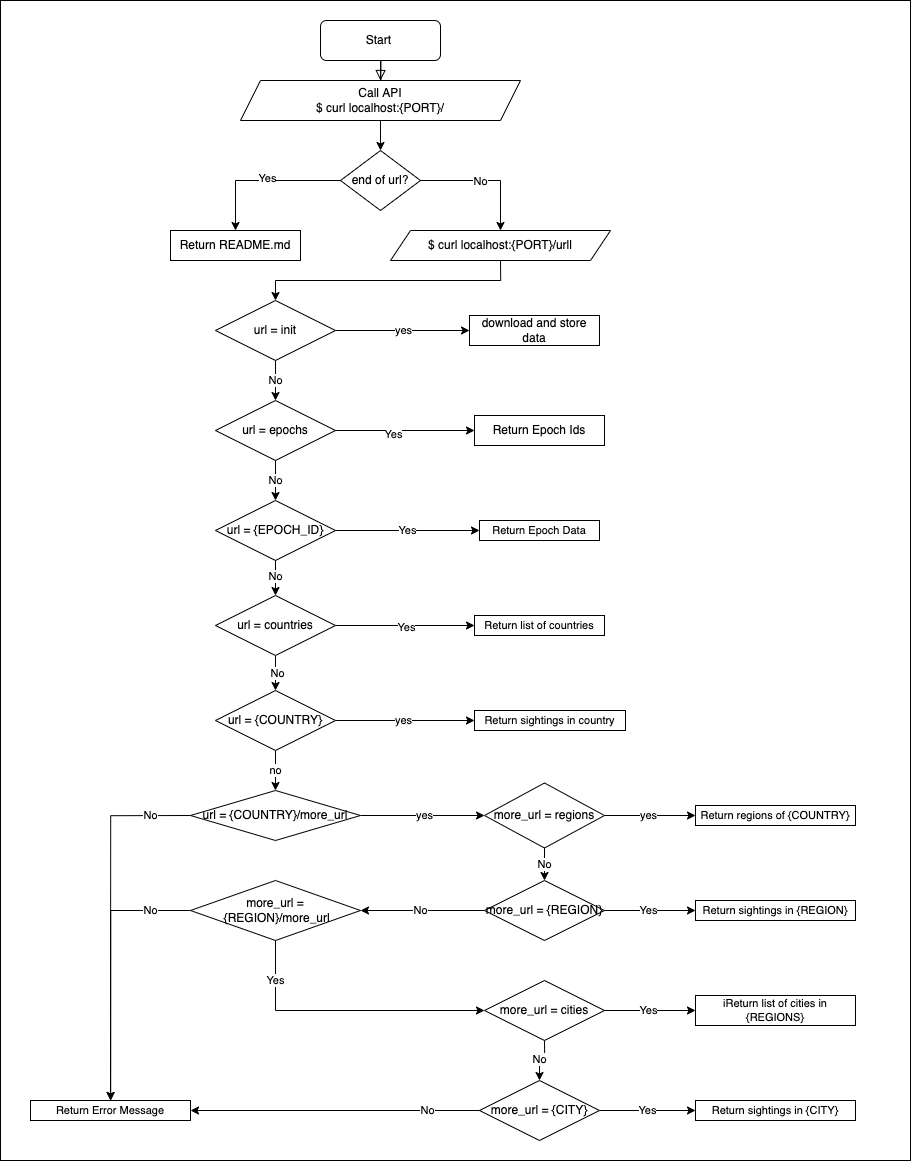

The diagram above was exported from draw.io. Its source (the exported page's mxGraphModel, read from the mxfile embedded in the PNG):
<mxGraphModel dx="4611" dy="2208" grid="1" gridSize="10" guides="1" tooltips="1" connect="1" arrows="1" fold="1" page="1" pageScale="1" pageWidth="827" pageHeight="1169" math="0" shadow="0">
  <root>
    <mxCell id="WIyWlLk6GJQsqaUBKTNV-0" />
    <mxCell id="WIyWlLk6GJQsqaUBKTNV-1" parent="WIyWlLk6GJQsqaUBKTNV-0" />
    <mxCell id="2tToU_3oQH11QKHhxoGi-70" value="" style="rounded=0;whiteSpace=wrap;html=1;fontFamily=Helvetica;fontSize=11;fontColor=default;strokeColor=default;fillColor=default;" vertex="1" parent="WIyWlLk6GJQsqaUBKTNV-1">
      <mxGeometry x="-160" y="20" width="910" height="1160" as="geometry" />
    </mxCell>
    <mxCell id="WIyWlLk6GJQsqaUBKTNV-2" value="" style="rounded=0;html=1;jettySize=auto;orthogonalLoop=1;fontSize=11;endArrow=block;endFill=0;endSize=8;strokeWidth=1;shadow=0;labelBackgroundColor=none;edgeStyle=orthogonalEdgeStyle;entryX=0.5;entryY=0;entryDx=0;entryDy=0;" parent="WIyWlLk6GJQsqaUBKTNV-1" source="WIyWlLk6GJQsqaUBKTNV-3" target="2tToU_3oQH11QKHhxoGi-0" edge="1">
      <mxGeometry relative="1" as="geometry" />
    </mxCell>
    <mxCell id="WIyWlLk6GJQsqaUBKTNV-3" value="Start&amp;nbsp;" style="rounded=1;whiteSpace=wrap;html=1;fontSize=12;glass=0;strokeWidth=1;shadow=0;" parent="WIyWlLk6GJQsqaUBKTNV-1" vertex="1">
      <mxGeometry x="160" y="40" width="120" height="40" as="geometry" />
    </mxCell>
    <mxCell id="2tToU_3oQH11QKHhxoGi-4" style="edgeStyle=orthogonalEdgeStyle;rounded=0;orthogonalLoop=1;jettySize=auto;html=1;exitX=0.5;exitY=1;exitDx=0;exitDy=0;entryX=0.5;entryY=0;entryDx=0;entryDy=0;" edge="1" parent="WIyWlLk6GJQsqaUBKTNV-1" source="2tToU_3oQH11QKHhxoGi-0" target="2tToU_3oQH11QKHhxoGi-2">
      <mxGeometry relative="1" as="geometry" />
    </mxCell>
    <mxCell id="2tToU_3oQH11QKHhxoGi-0" value="Call API&lt;br&gt;$ curl localhost:{PORT}/" style="shape=parallelogram;perimeter=parallelogramPerimeter;whiteSpace=wrap;html=1;fixedSize=1;" vertex="1" parent="WIyWlLk6GJQsqaUBKTNV-1">
      <mxGeometry x="80" y="100" width="280" height="40" as="geometry" />
    </mxCell>
    <mxCell id="2tToU_3oQH11QKHhxoGi-2" value="end of url?" style="rhombus;whiteSpace=wrap;html=1;" vertex="1" parent="WIyWlLk6GJQsqaUBKTNV-1">
      <mxGeometry x="180" y="170" width="80" height="60" as="geometry" />
    </mxCell>
    <mxCell id="2tToU_3oQH11QKHhxoGi-3" value="No" style="endArrow=classic;html=1;rounded=0;exitX=1;exitY=0.5;exitDx=0;exitDy=0;entryX=0.5;entryY=0;entryDx=0;entryDy=0;" edge="1" parent="WIyWlLk6GJQsqaUBKTNV-1" source="2tToU_3oQH11QKHhxoGi-2" target="2tToU_3oQH11QKHhxoGi-8">
      <mxGeometry x="-0.1053" y="-1" width="50" height="50" relative="1" as="geometry">
        <mxPoint x="310" y="210" as="sourcePoint" />
        <mxPoint x="340" y="240" as="targetPoint" />
        <Array as="points">
          <mxPoint x="340" y="200" />
        </Array>
        <mxPoint as="offset" />
      </mxGeometry>
    </mxCell>
    <mxCell id="2tToU_3oQH11QKHhxoGi-5" value="" style="endArrow=classic;html=1;rounded=0;exitX=0;exitY=0.5;exitDx=0;exitDy=0;entryX=0.5;entryY=0;entryDx=0;entryDy=0;" edge="1" parent="WIyWlLk6GJQsqaUBKTNV-1" source="2tToU_3oQH11QKHhxoGi-2" target="2tToU_3oQH11QKHhxoGi-7">
      <mxGeometry width="50" height="50" relative="1" as="geometry">
        <mxPoint x="120" y="290" as="sourcePoint" />
        <mxPoint x="75" y="230" as="targetPoint" />
        <Array as="points">
          <mxPoint x="75" y="200" />
        </Array>
      </mxGeometry>
    </mxCell>
    <mxCell id="2tToU_3oQH11QKHhxoGi-6" value="Yes" style="edgeLabel;html=1;align=center;verticalAlign=middle;resizable=0;points=[];" vertex="1" connectable="0" parent="2tToU_3oQH11QKHhxoGi-5">
      <mxGeometry x="-0.0552" y="1" relative="1" as="geometry">
        <mxPoint x="-3" y="-5" as="offset" />
      </mxGeometry>
    </mxCell>
    <mxCell id="2tToU_3oQH11QKHhxoGi-7" value="Return README.md" style="rounded=0;whiteSpace=wrap;html=1;" vertex="1" parent="WIyWlLk6GJQsqaUBKTNV-1">
      <mxGeometry x="10" y="250" width="130" height="30" as="geometry" />
    </mxCell>
    <mxCell id="2tToU_3oQH11QKHhxoGi-8" value="$ curl localhost:{PORT}/urll" style="shape=parallelogram;perimeter=parallelogramPerimeter;whiteSpace=wrap;html=1;fixedSize=1;" vertex="1" parent="WIyWlLk6GJQsqaUBKTNV-1">
      <mxGeometry x="230" y="250" width="220" height="30" as="geometry" />
    </mxCell>
    <mxCell id="2tToU_3oQH11QKHhxoGi-10" value="url = epochs" style="rhombus;whiteSpace=wrap;html=1;" vertex="1" parent="WIyWlLk6GJQsqaUBKTNV-1">
      <mxGeometry x="55" y="420" width="120" height="60" as="geometry" />
    </mxCell>
    <mxCell id="2tToU_3oQH11QKHhxoGi-11" value="" style="endArrow=classic;html=1;rounded=0;exitX=0.5;exitY=1;exitDx=0;exitDy=0;jumpStyle=none;edgeStyle=orthogonalEdgeStyle;entryX=0.5;entryY=0;entryDx=0;entryDy=0;" edge="1" parent="WIyWlLk6GJQsqaUBKTNV-1" source="2tToU_3oQH11QKHhxoGi-8" target="2tToU_3oQH11QKHhxoGi-32">
      <mxGeometry width="50" height="50" relative="1" as="geometry">
        <mxPoint x="390" y="300" as="sourcePoint" />
        <mxPoint x="150" y="380" as="targetPoint" />
      </mxGeometry>
    </mxCell>
    <mxCell id="2tToU_3oQH11QKHhxoGi-12" value="Return Epoch Ids" style="rounded=0;whiteSpace=wrap;html=1;" vertex="1" parent="WIyWlLk6GJQsqaUBKTNV-1">
      <mxGeometry x="314" y="435" width="130" height="30" as="geometry" />
    </mxCell>
    <mxCell id="2tToU_3oQH11QKHhxoGi-13" value="" style="endArrow=classic;html=1;rounded=0;exitX=1;exitY=0.5;exitDx=0;exitDy=0;entryX=0;entryY=0.5;entryDx=0;entryDy=0;" edge="1" parent="WIyWlLk6GJQsqaUBKTNV-1" source="2tToU_3oQH11QKHhxoGi-10" target="2tToU_3oQH11QKHhxoGi-12">
      <mxGeometry width="50" height="50" relative="1" as="geometry">
        <mxPoint x="355" y="400" as="sourcePoint" />
        <mxPoint x="405" y="350" as="targetPoint" />
      </mxGeometry>
    </mxCell>
    <mxCell id="2tToU_3oQH11QKHhxoGi-14" value="Yes" style="edgeLabel;html=1;align=center;verticalAlign=middle;resizable=0;points=[];" vertex="1" connectable="0" parent="2tToU_3oQH11QKHhxoGi-13">
      <mxGeometry x="-0.18" y="-1" relative="1" as="geometry">
        <mxPoint y="1" as="offset" />
      </mxGeometry>
    </mxCell>
    <mxCell id="2tToU_3oQH11QKHhxoGi-15" value="No" style="endArrow=classic;html=1;rounded=0;exitX=0.5;exitY=1;exitDx=0;exitDy=0;entryX=0.5;entryY=0;entryDx=0;entryDy=0;" edge="1" parent="WIyWlLk6GJQsqaUBKTNV-1" source="2tToU_3oQH11QKHhxoGi-10" target="2tToU_3oQH11QKHhxoGi-16">
      <mxGeometry width="50" height="50" relative="1" as="geometry">
        <mxPoint x="355" y="570" as="sourcePoint" />
        <mxPoint x="305" y="540" as="targetPoint" />
      </mxGeometry>
    </mxCell>
    <mxCell id="2tToU_3oQH11QKHhxoGi-16" value="url = {EPOCH_ID}" style="rhombus;whiteSpace=wrap;html=1;" vertex="1" parent="WIyWlLk6GJQsqaUBKTNV-1">
      <mxGeometry x="55" y="520" width="120" height="60" as="geometry" />
    </mxCell>
    <mxCell id="2tToU_3oQH11QKHhxoGi-17" value="Yes" style="endArrow=classic;html=1;rounded=0;exitX=1;exitY=0.5;exitDx=0;exitDy=0;entryX=0;entryY=0.5;entryDx=0;entryDy=0;" edge="1" parent="WIyWlLk6GJQsqaUBKTNV-1" source="2tToU_3oQH11QKHhxoGi-16" target="2tToU_3oQH11QKHhxoGi-23">
      <mxGeometry width="50" height="50" relative="1" as="geometry">
        <mxPoint x="355" y="460" as="sourcePoint" />
        <mxPoint x="275" y="570" as="targetPoint" />
      </mxGeometry>
    </mxCell>
    <mxCell id="2tToU_3oQH11QKHhxoGi-18" value="No" style="endArrow=classic;html=1;rounded=0;exitX=0.5;exitY=1;exitDx=0;exitDy=0;entryX=0.5;entryY=0;entryDx=0;entryDy=0;" edge="1" parent="WIyWlLk6GJQsqaUBKTNV-1" source="2tToU_3oQH11QKHhxoGi-16" target="2tToU_3oQH11QKHhxoGi-24">
      <mxGeometry width="50" height="50" relative="1" as="geometry">
        <mxPoint x="355" y="460" as="sourcePoint" />
        <mxPoint x="115" y="670" as="targetPoint" />
      </mxGeometry>
    </mxCell>
    <mxCell id="2tToU_3oQH11QKHhxoGi-23" value="Return Epoch Data" style="rounded=0;whiteSpace=wrap;html=1;fontFamily=Helvetica;fontSize=11;fontColor=default;" vertex="1" parent="WIyWlLk6GJQsqaUBKTNV-1">
      <mxGeometry x="319" y="540" width="120" height="20" as="geometry" />
    </mxCell>
    <mxCell id="2tToU_3oQH11QKHhxoGi-26" style="edgeStyle=orthogonalEdgeStyle;shape=connector;rounded=0;jumpStyle=none;orthogonalLoop=1;jettySize=auto;html=1;exitX=1;exitY=0.5;exitDx=0;exitDy=0;entryX=0;entryY=0.5;entryDx=0;entryDy=0;labelBackgroundColor=default;fontFamily=Helvetica;fontSize=11;fontColor=default;endArrow=classic;strokeColor=default;" edge="1" parent="WIyWlLk6GJQsqaUBKTNV-1" source="2tToU_3oQH11QKHhxoGi-24" target="2tToU_3oQH11QKHhxoGi-25">
      <mxGeometry relative="1" as="geometry" />
    </mxCell>
    <mxCell id="2tToU_3oQH11QKHhxoGi-30" value="Yes" style="edgeLabel;html=1;align=center;verticalAlign=middle;resizable=0;points=[];fontSize=11;fontFamily=Helvetica;fontColor=default;" vertex="1" connectable="0" parent="2tToU_3oQH11QKHhxoGi-26">
      <mxGeometry x="-0.1857" y="1" relative="1" as="geometry">
        <mxPoint x="13" y="1" as="offset" />
      </mxGeometry>
    </mxCell>
    <mxCell id="2tToU_3oQH11QKHhxoGi-28" style="edgeStyle=orthogonalEdgeStyle;shape=connector;rounded=0;jumpStyle=none;orthogonalLoop=1;jettySize=auto;html=1;exitX=0.5;exitY=1;exitDx=0;exitDy=0;entryX=0.5;entryY=0;entryDx=0;entryDy=0;labelBackgroundColor=default;fontFamily=Helvetica;fontSize=11;fontColor=default;endArrow=classic;strokeColor=default;" edge="1" parent="WIyWlLk6GJQsqaUBKTNV-1" source="2tToU_3oQH11QKHhxoGi-24" target="2tToU_3oQH11QKHhxoGi-27">
      <mxGeometry relative="1" as="geometry" />
    </mxCell>
    <mxCell id="2tToU_3oQH11QKHhxoGi-29" value="No" style="edgeLabel;html=1;align=center;verticalAlign=middle;resizable=0;points=[];fontSize=11;fontFamily=Helvetica;fontColor=default;" vertex="1" connectable="0" parent="2tToU_3oQH11QKHhxoGi-28">
      <mxGeometry x="-0.12" relative="1" as="geometry">
        <mxPoint as="offset" />
      </mxGeometry>
    </mxCell>
    <mxCell id="2tToU_3oQH11QKHhxoGi-24" value="&lt;font style=&quot;font-size: 12px&quot;&gt;url = countries&lt;/font&gt;" style="rhombus;whiteSpace=wrap;html=1;fontFamily=Helvetica;fontSize=11;fontColor=default;" vertex="1" parent="WIyWlLk6GJQsqaUBKTNV-1">
      <mxGeometry x="55" y="615" width="120" height="60" as="geometry" />
    </mxCell>
    <mxCell id="2tToU_3oQH11QKHhxoGi-25" value="Return list of countries" style="rounded=0;whiteSpace=wrap;html=1;fontFamily=Helvetica;fontSize=11;fontColor=default;strokeColor=default;fillColor=default;" vertex="1" parent="WIyWlLk6GJQsqaUBKTNV-1">
      <mxGeometry x="314" y="635" width="130" height="20" as="geometry" />
    </mxCell>
    <mxCell id="2tToU_3oQH11QKHhxoGi-36" value="yes" style="edgeStyle=orthogonalEdgeStyle;shape=connector;rounded=0;jumpStyle=none;orthogonalLoop=1;jettySize=auto;html=1;exitX=1;exitY=0.5;exitDx=0;exitDy=0;entryX=0;entryY=0.5;entryDx=0;entryDy=0;labelBackgroundColor=default;fontFamily=Helvetica;fontSize=11;fontColor=default;endArrow=classic;strokeColor=default;" edge="1" parent="WIyWlLk6GJQsqaUBKTNV-1" source="2tToU_3oQH11QKHhxoGi-27" target="2tToU_3oQH11QKHhxoGi-31">
      <mxGeometry relative="1" as="geometry" />
    </mxCell>
    <mxCell id="2tToU_3oQH11QKHhxoGi-38" value="no" style="edgeStyle=orthogonalEdgeStyle;shape=connector;rounded=0;jumpStyle=none;orthogonalLoop=1;jettySize=auto;html=1;exitX=0.5;exitY=1;exitDx=0;exitDy=0;entryX=0.5;entryY=0;entryDx=0;entryDy=0;labelBackgroundColor=default;fontFamily=Helvetica;fontSize=11;fontColor=default;endArrow=classic;strokeColor=default;" edge="1" parent="WIyWlLk6GJQsqaUBKTNV-1" source="2tToU_3oQH11QKHhxoGi-27" target="2tToU_3oQH11QKHhxoGi-37">
      <mxGeometry relative="1" as="geometry" />
    </mxCell>
    <mxCell id="2tToU_3oQH11QKHhxoGi-27" value="url = {COUNTRY}" style="rhombus;whiteSpace=wrap;html=1;" vertex="1" parent="WIyWlLk6GJQsqaUBKTNV-1">
      <mxGeometry x="55" y="710" width="120" height="60" as="geometry" />
    </mxCell>
    <mxCell id="2tToU_3oQH11QKHhxoGi-31" value="Return sightings in country" style="rounded=0;whiteSpace=wrap;html=1;fontFamily=Helvetica;fontSize=11;fontColor=default;strokeColor=default;fillColor=default;" vertex="1" parent="WIyWlLk6GJQsqaUBKTNV-1">
      <mxGeometry x="314" y="730" width="151" height="20" as="geometry" />
    </mxCell>
    <mxCell id="2tToU_3oQH11QKHhxoGi-34" value="yes" style="edgeStyle=orthogonalEdgeStyle;shape=connector;rounded=0;jumpStyle=none;orthogonalLoop=1;jettySize=auto;html=1;exitX=1;exitY=0.5;exitDx=0;exitDy=0;entryX=0;entryY=0.5;entryDx=0;entryDy=0;labelBackgroundColor=default;fontFamily=Helvetica;fontSize=11;fontColor=default;endArrow=classic;strokeColor=default;" edge="1" parent="WIyWlLk6GJQsqaUBKTNV-1" source="2tToU_3oQH11QKHhxoGi-32" target="2tToU_3oQH11QKHhxoGi-33">
      <mxGeometry relative="1" as="geometry" />
    </mxCell>
    <mxCell id="2tToU_3oQH11QKHhxoGi-35" value="No" style="edgeStyle=orthogonalEdgeStyle;shape=connector;rounded=0;jumpStyle=none;orthogonalLoop=1;jettySize=auto;html=1;exitX=0.5;exitY=1;exitDx=0;exitDy=0;labelBackgroundColor=default;fontFamily=Helvetica;fontSize=11;fontColor=default;endArrow=classic;strokeColor=default;" edge="1" parent="WIyWlLk6GJQsqaUBKTNV-1" source="2tToU_3oQH11QKHhxoGi-32" target="2tToU_3oQH11QKHhxoGi-10">
      <mxGeometry relative="1" as="geometry" />
    </mxCell>
    <mxCell id="2tToU_3oQH11QKHhxoGi-32" value="url = init" style="rhombus;whiteSpace=wrap;html=1;" vertex="1" parent="WIyWlLk6GJQsqaUBKTNV-1">
      <mxGeometry x="55" y="320" width="120" height="60" as="geometry" />
    </mxCell>
    <mxCell id="2tToU_3oQH11QKHhxoGi-33" value="download and store data" style="rounded=0;whiteSpace=wrap;html=1;" vertex="1" parent="WIyWlLk6GJQsqaUBKTNV-1">
      <mxGeometry x="309" y="335" width="130" height="30" as="geometry" />
    </mxCell>
    <mxCell id="2tToU_3oQH11QKHhxoGi-42" value="yes" style="edgeStyle=orthogonalEdgeStyle;shape=connector;rounded=0;jumpStyle=none;orthogonalLoop=1;jettySize=auto;html=1;exitX=1;exitY=0.5;exitDx=0;exitDy=0;entryX=0;entryY=0.5;entryDx=0;entryDy=0;labelBackgroundColor=default;fontFamily=Helvetica;fontSize=11;fontColor=default;endArrow=classic;strokeColor=default;" edge="1" parent="WIyWlLk6GJQsqaUBKTNV-1" source="2tToU_3oQH11QKHhxoGi-37" target="2tToU_3oQH11QKHhxoGi-39">
      <mxGeometry relative="1" as="geometry" />
    </mxCell>
    <mxCell id="2tToU_3oQH11QKHhxoGi-66" value="No" style="edgeStyle=orthogonalEdgeStyle;shape=connector;rounded=0;jumpStyle=none;orthogonalLoop=1;jettySize=auto;html=1;exitX=0;exitY=0.5;exitDx=0;exitDy=0;entryX=0.5;entryY=0;entryDx=0;entryDy=0;labelBackgroundColor=default;fontFamily=Helvetica;fontSize=11;fontColor=default;endArrow=classic;strokeColor=default;" edge="1" parent="WIyWlLk6GJQsqaUBKTNV-1" source="2tToU_3oQH11QKHhxoGi-37" target="2tToU_3oQH11QKHhxoGi-51">
      <mxGeometry x="-0.7701" relative="1" as="geometry">
        <mxPoint as="offset" />
      </mxGeometry>
    </mxCell>
    <mxCell id="2tToU_3oQH11QKHhxoGi-37" value="url = {COUNTRY}/more_url" style="rhombus;whiteSpace=wrap;html=1;" vertex="1" parent="WIyWlLk6GJQsqaUBKTNV-1">
      <mxGeometry x="30" y="810" width="170" height="50" as="geometry" />
    </mxCell>
    <mxCell id="2tToU_3oQH11QKHhxoGi-41" value="yes" style="edgeStyle=orthogonalEdgeStyle;shape=connector;rounded=0;jumpStyle=none;orthogonalLoop=1;jettySize=auto;html=1;exitX=1;exitY=0.5;exitDx=0;exitDy=0;entryX=0;entryY=0.5;entryDx=0;entryDy=0;labelBackgroundColor=default;fontFamily=Helvetica;fontSize=11;fontColor=default;endArrow=classic;strokeColor=default;" edge="1" parent="WIyWlLk6GJQsqaUBKTNV-1" source="2tToU_3oQH11QKHhxoGi-39" target="2tToU_3oQH11QKHhxoGi-40">
      <mxGeometry relative="1" as="geometry" />
    </mxCell>
    <mxCell id="2tToU_3oQH11QKHhxoGi-60" value="No" style="edgeStyle=orthogonalEdgeStyle;shape=connector;rounded=0;jumpStyle=none;orthogonalLoop=1;jettySize=auto;html=1;exitX=0.5;exitY=1;exitDx=0;exitDy=0;entryX=0.5;entryY=0;entryDx=0;entryDy=0;labelBackgroundColor=default;fontFamily=Helvetica;fontSize=11;fontColor=default;endArrow=classic;strokeColor=default;" edge="1" parent="WIyWlLk6GJQsqaUBKTNV-1" source="2tToU_3oQH11QKHhxoGi-39" target="2tToU_3oQH11QKHhxoGi-43">
      <mxGeometry relative="1" as="geometry" />
    </mxCell>
    <mxCell id="2tToU_3oQH11QKHhxoGi-39" value="more_url = regions" style="rhombus;whiteSpace=wrap;html=1;" vertex="1" parent="WIyWlLk6GJQsqaUBKTNV-1">
      <mxGeometry x="324" y="802.5" width="120" height="65" as="geometry" />
    </mxCell>
    <mxCell id="2tToU_3oQH11QKHhxoGi-40" value="Return regions of {COUNTRY}" style="rounded=0;whiteSpace=wrap;html=1;fontFamily=Helvetica;fontSize=11;fontColor=default;strokeColor=default;fillColor=default;" vertex="1" parent="WIyWlLk6GJQsqaUBKTNV-1">
      <mxGeometry x="535" y="825" width="160" height="20" as="geometry" />
    </mxCell>
    <mxCell id="2tToU_3oQH11QKHhxoGi-61" value="Yes" style="edgeStyle=orthogonalEdgeStyle;shape=connector;rounded=0;jumpStyle=none;orthogonalLoop=1;jettySize=auto;html=1;exitX=1;exitY=0.5;exitDx=0;exitDy=0;entryX=0;entryY=0.5;entryDx=0;entryDy=0;labelBackgroundColor=default;fontFamily=Helvetica;fontSize=11;fontColor=default;endArrow=classic;strokeColor=default;" edge="1" parent="WIyWlLk6GJQsqaUBKTNV-1" source="2tToU_3oQH11QKHhxoGi-43" target="2tToU_3oQH11QKHhxoGi-44">
      <mxGeometry relative="1" as="geometry" />
    </mxCell>
    <mxCell id="2tToU_3oQH11QKHhxoGi-63" value="No" style="edgeStyle=orthogonalEdgeStyle;shape=connector;rounded=0;jumpStyle=none;orthogonalLoop=1;jettySize=auto;html=1;exitX=0;exitY=0.5;exitDx=0;exitDy=0;entryX=1;entryY=0.5;entryDx=0;entryDy=0;labelBackgroundColor=default;fontFamily=Helvetica;fontSize=11;fontColor=default;endArrow=classic;strokeColor=default;" edge="1" parent="WIyWlLk6GJQsqaUBKTNV-1" source="2tToU_3oQH11QKHhxoGi-43" target="2tToU_3oQH11QKHhxoGi-45">
      <mxGeometry relative="1" as="geometry" />
    </mxCell>
    <mxCell id="2tToU_3oQH11QKHhxoGi-43" value="more_url = {REGION}" style="rhombus;whiteSpace=wrap;html=1;" vertex="1" parent="WIyWlLk6GJQsqaUBKTNV-1">
      <mxGeometry x="324" y="900" width="120" height="60" as="geometry" />
    </mxCell>
    <mxCell id="2tToU_3oQH11QKHhxoGi-44" value="Return sightings in {REGION}" style="rounded=0;whiteSpace=wrap;html=1;fontFamily=Helvetica;fontSize=11;fontColor=default;strokeColor=default;fillColor=default;" vertex="1" parent="WIyWlLk6GJQsqaUBKTNV-1">
      <mxGeometry x="535" y="920" width="160" height="20" as="geometry" />
    </mxCell>
    <mxCell id="2tToU_3oQH11QKHhxoGi-54" value="No" style="edgeStyle=orthogonalEdgeStyle;shape=connector;rounded=0;jumpStyle=none;orthogonalLoop=1;jettySize=auto;html=1;exitX=0;exitY=0.5;exitDx=0;exitDy=0;labelBackgroundColor=default;fontFamily=Helvetica;fontSize=11;fontColor=default;endArrow=classic;strokeColor=default;" edge="1" parent="WIyWlLk6GJQsqaUBKTNV-1" source="2tToU_3oQH11QKHhxoGi-45" target="2tToU_3oQH11QKHhxoGi-51">
      <mxGeometry x="-0.6969" relative="1" as="geometry">
        <Array as="points">
          <mxPoint x="-50" y="930" />
        </Array>
        <mxPoint as="offset" />
      </mxGeometry>
    </mxCell>
    <mxCell id="2tToU_3oQH11QKHhxoGi-65" value="Yes" style="edgeStyle=orthogonalEdgeStyle;shape=connector;rounded=0;jumpStyle=none;orthogonalLoop=1;jettySize=auto;html=1;exitX=0.5;exitY=1;exitDx=0;exitDy=0;entryX=0;entryY=0.5;entryDx=0;entryDy=0;labelBackgroundColor=default;fontFamily=Helvetica;fontSize=11;fontColor=default;endArrow=classic;strokeColor=default;" edge="1" parent="WIyWlLk6GJQsqaUBKTNV-1" source="2tToU_3oQH11QKHhxoGi-45" target="2tToU_3oQH11QKHhxoGi-47">
      <mxGeometry x="-0.7133" relative="1" as="geometry">
        <mxPoint as="offset" />
      </mxGeometry>
    </mxCell>
    <mxCell id="2tToU_3oQH11QKHhxoGi-45" value="more_url =&lt;br&gt;&amp;nbsp;{REGION}/more_url" style="rhombus;whiteSpace=wrap;html=1;" vertex="1" parent="WIyWlLk6GJQsqaUBKTNV-1">
      <mxGeometry x="30" y="900" width="170" height="60" as="geometry" />
    </mxCell>
    <mxCell id="2tToU_3oQH11QKHhxoGi-46" value="iReturn list of cities in {REGIONS}" style="rounded=0;whiteSpace=wrap;html=1;fontFamily=Helvetica;fontSize=11;fontColor=default;strokeColor=default;fillColor=default;" vertex="1" parent="WIyWlLk6GJQsqaUBKTNV-1">
      <mxGeometry x="535" y="1015" width="160" height="30" as="geometry" />
    </mxCell>
    <mxCell id="2tToU_3oQH11QKHhxoGi-58" value="No" style="edgeStyle=orthogonalEdgeStyle;shape=connector;rounded=0;jumpStyle=none;orthogonalLoop=1;jettySize=auto;html=1;exitX=0.5;exitY=1;exitDx=0;exitDy=0;entryX=0.5;entryY=0;entryDx=0;entryDy=0;labelBackgroundColor=default;fontFamily=Helvetica;fontSize=11;fontColor=default;endArrow=classic;strokeColor=default;" edge="1" parent="WIyWlLk6GJQsqaUBKTNV-1" source="2tToU_3oQH11QKHhxoGi-47" target="2tToU_3oQH11QKHhxoGi-48">
      <mxGeometry relative="1" as="geometry" />
    </mxCell>
    <mxCell id="2tToU_3oQH11QKHhxoGi-68" value="Yes" style="edgeStyle=orthogonalEdgeStyle;shape=connector;rounded=0;jumpStyle=none;orthogonalLoop=1;jettySize=auto;html=1;exitX=1;exitY=0.5;exitDx=0;exitDy=0;entryX=0;entryY=0.5;entryDx=0;entryDy=0;labelBackgroundColor=default;fontFamily=Helvetica;fontSize=11;fontColor=default;endArrow=classic;strokeColor=default;" edge="1" parent="WIyWlLk6GJQsqaUBKTNV-1" source="2tToU_3oQH11QKHhxoGi-47" target="2tToU_3oQH11QKHhxoGi-46">
      <mxGeometry relative="1" as="geometry" />
    </mxCell>
    <mxCell id="2tToU_3oQH11QKHhxoGi-47" value="more_url = cities" style="rhombus;whiteSpace=wrap;html=1;" vertex="1" parent="WIyWlLk6GJQsqaUBKTNV-1">
      <mxGeometry x="324" y="1000" width="120" height="60" as="geometry" />
    </mxCell>
    <mxCell id="2tToU_3oQH11QKHhxoGi-55" value="No" style="edgeStyle=orthogonalEdgeStyle;shape=connector;rounded=0;jumpStyle=none;orthogonalLoop=1;jettySize=auto;html=1;exitX=0;exitY=0.5;exitDx=0;exitDy=0;entryX=1;entryY=0.5;entryDx=0;entryDy=0;labelBackgroundColor=default;fontFamily=Helvetica;fontSize=11;fontColor=default;endArrow=classic;strokeColor=default;" edge="1" parent="WIyWlLk6GJQsqaUBKTNV-1" source="2tToU_3oQH11QKHhxoGi-48" target="2tToU_3oQH11QKHhxoGi-51">
      <mxGeometry x="-0.6519" relative="1" as="geometry">
        <mxPoint as="offset" />
      </mxGeometry>
    </mxCell>
    <mxCell id="2tToU_3oQH11QKHhxoGi-57" value="Yes" style="edgeStyle=orthogonalEdgeStyle;shape=connector;rounded=0;jumpStyle=none;orthogonalLoop=1;jettySize=auto;html=1;exitX=1;exitY=0.5;exitDx=0;exitDy=0;entryX=0;entryY=0.5;entryDx=0;entryDy=0;labelBackgroundColor=default;fontFamily=Helvetica;fontSize=11;fontColor=default;endArrow=classic;strokeColor=default;" edge="1" parent="WIyWlLk6GJQsqaUBKTNV-1" source="2tToU_3oQH11QKHhxoGi-48" target="2tToU_3oQH11QKHhxoGi-49">
      <mxGeometry relative="1" as="geometry" />
    </mxCell>
    <mxCell id="2tToU_3oQH11QKHhxoGi-48" value="more_url = {CITY}" style="rhombus;whiteSpace=wrap;html=1;" vertex="1" parent="WIyWlLk6GJQsqaUBKTNV-1">
      <mxGeometry x="319" y="1100" width="120" height="60" as="geometry" />
    </mxCell>
    <mxCell id="2tToU_3oQH11QKHhxoGi-49" value="Return sightings in {CITY}" style="rounded=0;whiteSpace=wrap;html=1;fontFamily=Helvetica;fontSize=11;fontColor=default;strokeColor=default;fillColor=default;" vertex="1" parent="WIyWlLk6GJQsqaUBKTNV-1">
      <mxGeometry x="535" y="1120" width="160" height="20" as="geometry" />
    </mxCell>
    <mxCell id="2tToU_3oQH11QKHhxoGi-51" value="Return Error Message" style="rounded=0;whiteSpace=wrap;html=1;fontFamily=Helvetica;fontSize=11;fontColor=default;strokeColor=default;fillColor=default;" vertex="1" parent="WIyWlLk6GJQsqaUBKTNV-1">
      <mxGeometry x="-130" y="1120" width="160" height="20" as="geometry" />
    </mxCell>
  </root>
</mxGraphModel>